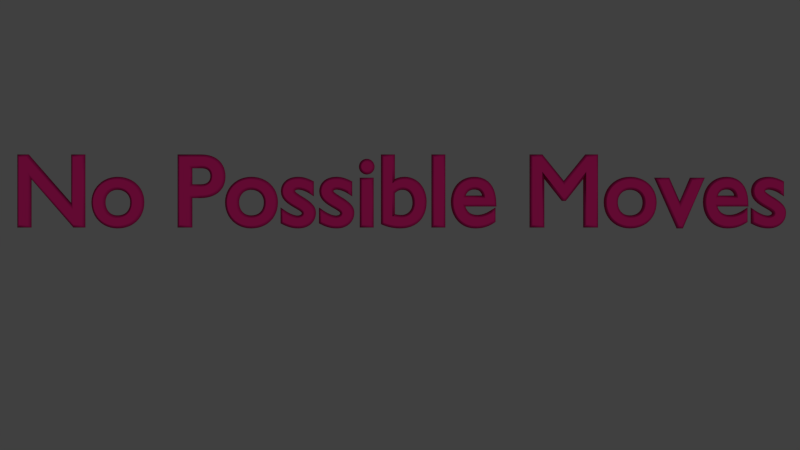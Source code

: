 # Source: Player_Two_No_Moves.blend  (saved by Blender 2.76.0; exported with 4.5.12 LTS)
import bpy
from mathutils import Matrix  # noqa: F401  (used for matrix-valued properties, if any)

bpy.ops.wm.read_factory_settings(use_empty=True)
scene = bpy.context.scene
scene.name = 'Scene'

# ---- collections
col_collection_1 = bpy.data.collections.new('Collection 1'); scene.collection.children.link(col_collection_1)

# ---- materials (node trees are filled in below, after node groups)
mat_material_001 = bpy.data.materials.new('Material.001')
mat_material_001.alpha_threshold = 0.0
mat_material_001.use_transparent_shadow = False
mat_material_001.diffuse_color = (0.5926, 0.01459, 0.1554, 1.0)
mat_material_001.roughness = 0.5

# ---- material node trees

# ---- world
world_world = bpy.data.worlds.new('World'); scene.world = world_world
world_world.color = (0.05088, 0.05088, 0.05088)
world_world.use_sun_shadow = False
world_world.sun_shadow_jitter_overblur = 0.0
world_world.cycles.sampling_method = 'MANUAL'
world_world.cycles.sample_map_resolution = 256

# ---- cameras
cam_camera = bpy.data.cameras.new('Camera')
cam_camera.clip_end = 100.0
cam_camera.lens = 35.0
cam_camera.sensor_width = 32.0
cam_camera.sensor_height = 18.0
cam_camera.ortho_scale = 7.314
cam_camera.dof.focus_distance = 0.0
cam_camera.dof.aperture_fstop = 128.0

# ---- lights
light_lamp = bpy.data.lights.new('Lamp', 'SUN')
light_lamp.transmission_factor = 0.0
light_lamp.cutoff_distance = 30.0
light_lamp.angle = 0.1993
light_lamp.energy = 0.5
light_lamp.shadow_buffer_clip_start = 1.001
light_lamp.shadow_soft_size = 0.1
light_lamp.shadow_cascade_max_distance = 1000.0
light_lamp.cycles.use_multiple_importance_sampling = False

# ---- curves / text
txt_text = bpy.data.curves.new('Text', 'FONT')
txt_text.dimensions = '2D'
txt_text.body = 'No Possible Moves'
txt_text.materials.append(mat_material_001)
txt_text.use_path_clamp = True
txt_text.bevel_resolution = 0
txt_text.bevel_depth = 0.026
txt_text.align_x = 'CENTER'

# ---- objects
ob_text = bpy.data.objects.new('Text', txt_text)
ob_lamp = bpy.data.objects.new('Lamp', light_lamp)
ob_camera = bpy.data.objects.new('Camera', cam_camera)

# ---- transforms, parenting, visibility, modifiers, constraints
ob_text.location = (0.0, 0.0, 0.0)
ob_text.lineart.crease_threshold = 0.0
ob_lamp.location = (0.0, 0.0, 5.904)
ob_lamp.rotation_euler = (0.3322, -0.124, 1.911)
ob_lamp.lock_rotations_4d = False
ob_lamp.empty_display_type = 'ARROWS'
ob_lamp.color = (0.0, 0.0, 0.0, 0.0)
ob_lamp.lineart.crease_threshold = 0.0
ob_camera.location = (0.0, 0.0, 8.776)
ob_camera.lock_rotations_4d = False
ob_camera.empty_display_type = 'ARROWS'
ob_camera.color = (0.0, 0.0, 0.0, 0.0)
ob_camera.display_type = 'WIRE'
ob_camera.lineart.crease_threshold = 0.0

# ---- collection membership
col_collection_1.objects.link(ob_text)
col_collection_1.objects.link(ob_lamp)
col_collection_1.objects.link(ob_camera)

# ---- scene / render settings (as saved in the file)
scene.camera = ob_camera
scene.frame_start = 1; scene.frame_end = 250; scene.frame_set(1)
scene.render.engine = 'BLENDER_EEVEE_NEXT'
scene.render.dither_intensity = 0.0
scene.render.film_transparent = True
scene.cycles.use_denoising = False
scene.cycles.samples = 10
scene.cycles.sampling_pattern = 'TABULATED_SOBOL'
scene.cycles.light_sampling_threshold = 0.0
scene.cycles.use_adaptive_sampling = False
scene.cycles.use_light_tree = False
scene.cycles.blur_glossy = 0.0
scene.cycles.pixel_filter_type = 'GAUSSIAN'
scene.cycles.sample_clamp_indirect = 0.0
scene.view_settings.view_transform = 'Standard'
bpy.context.view_layer.update()
